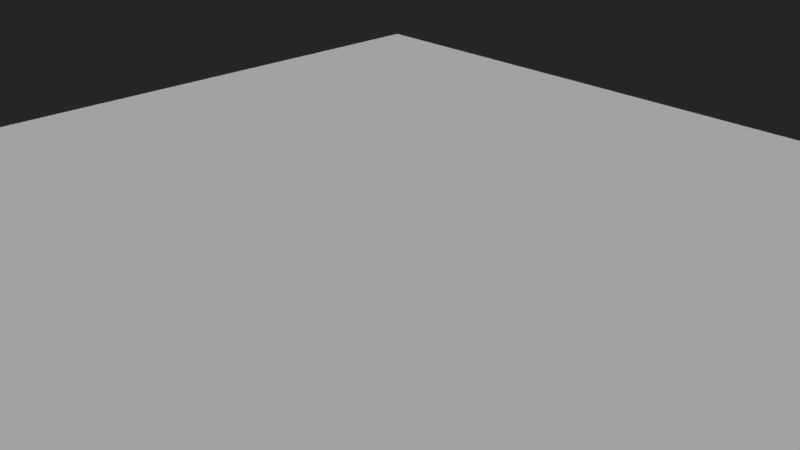 # Source: map_dividers.blend  (saved by Blender 2.79.0; exported with 4.5.12 LTS)
import bpy
from mathutils import Matrix  # noqa: F401  (used for matrix-valued properties, if any)

bpy.ops.wm.read_factory_settings(use_empty=True)
scene = bpy.context.scene
scene.name = 'Scene'

# ---- collections
col_collection_1 = bpy.data.collections.new('Collection 1'); scene.collection.children.link(col_collection_1)
col_collection_2 = bpy.data.collections.new('Collection 2'); scene.collection.children.link(col_collection_2)
col_collection_2.hide_render = True
col_collection_2.hide_viewport = True

# ---- world
world_world = bpy.data.worlds.new('World'); scene.world = world_world
world_world.color = (0.01885, 0.01885, 0.01885)
world_world.use_sun_shadow = False
world_world.sun_shadow_jitter_overblur = 0.0
world_world.cycles.sampling_method = 'MANUAL'

# ---- cameras
cam_camera = bpy.data.cameras.new('Camera')
cam_camera.clip_end = 100.0
cam_camera.lens = 35.0
cam_camera.sensor_width = 32.0
cam_camera.sensor_height = 18.0
cam_camera.ortho_scale = 7.314
cam_camera.dof.focus_distance = 0.0
cam_camera.dof.aperture_fstop = 128.0

# ---- lights
light_sun_001 = bpy.data.lights.new('Sun.001', 'SUN')
light_sun_001.color = (0.6359, 0.7699, 1.0)
light_sun_001.transmission_factor = 0.0
light_sun_001.angle = 0.1993
light_sun_001.energy = 0.13
light_sun_001.shadow_buffer_clip_start = 0.5
light_sun_001.shadow_soft_size = 0.1
light_sun_001.shadow_cascade_max_distance = 1000.0
light_sun = bpy.data.lights.new('Sun', 'SUN')
light_sun.transmission_factor = 0.0
light_sun.angle = 0.1993
light_sun.energy = 1.73
light_sun.shadow_buffer_clip_start = 0.5
light_sun.shadow_soft_size = 0.1
light_sun.shadow_cascade_max_distance = 1000.0

# ---- meshes
me_tar_map_divider = bpy.data.meshes.new('tar_map_divider')
me_tar_map_divider.from_pydata([(-8.0, -8.0, 0.0), (8.0, -8.0, 0.0), (-8.0, 8.0, 0.0), (8.0, 8.0, 0.0)], [], [(0, 1, 3, 2)])
_uv = me_tar_map_divider.uv_layers.new(name='UVMap')
_uv.uv.foreach_set('vector', [-31.49, -31.49, 32.49, -31.49, 32.49, 32.49, -31.49, 32.49])
me_tar_map_divider.use_remesh_preserve_volume = False
me_tar_map_divider.use_remesh_preserve_attributes = False
me_tar_map_divider.use_mirror_vertex_groups = False
me_tar_map_divider.update()
me_autouv = bpy.data.meshes.new('autouv')
me_autouv.from_pydata([(-1.0, -1.0, -1.0), (-1.0, -1.0, 1.0), (-1.0, 1.0, -1.0), (-1.0, 1.0, 1.0), (1.0, -1.0, -1.0), (1.0, -1.0, 1.0), (1.0, 1.0, -1.0), (1.0, 1.0, 1.0)], [], [(0, 1, 3, 2), (2, 3, 7, 6), (6, 7, 5, 4), (4, 5, 1, 0), (2, 6, 4, 0), (7, 3, 1, 5)])
_uv = me_autouv.uv_layers.new(name='UVMap')
_uv.uv.foreach_set('vector', [0.0, 0.0, 1.0, 0.0, 1.0, 1.0, 0.0, 1.0, 0.0, 0.0, 1.0, 0.0, 1.0, 1.0, 0.0, 1.0, 0.0, 0.0, 1.0, 0.0, 1.0, 1.0, 0.0, 1.0, 0.0, 0.0, 1.0, 0.0, 1.0, 1.0, 0.0, 1.0, 0.0, 0.0, 1.0, 0.0, 1.0, 1.0, 0.0, 1.0, 0.0, 0.0, 1.0, 0.0, 1.0, 1.0, 0.0, 1.0])
me_autouv.use_remesh_preserve_volume = False
me_autouv.use_remesh_preserve_attributes = False
me_autouv.use_mirror_vertex_groups = False
me_autouv.update()

# ---- objects
ob_tar_map_divider = bpy.data.objects.new('tar_map_divider', me_tar_map_divider)
ob_sun_001 = bpy.data.objects.new('Sun.001', light_sun_001)
ob_sun = bpy.data.objects.new('Sun', light_sun)
ob_camera = bpy.data.objects.new('Camera', cam_camera)
ob_x = bpy.data.objects.new('.+x', None)
ob_x_1 = bpy.data.objects.new('.-x', None)
ob_y = bpy.data.objects.new('.-y', None)
ob_z = bpy.data.objects.new('.-z', None)
ob_y_1 = bpy.data.objects.new('.+y', None)
ob_z_1 = bpy.data.objects.new('.+z', None)
ob_autouv = bpy.data.objects.new('autouv', me_autouv)

# ---- transforms, parenting, visibility, modifiers, constraints
ob_tar_map_divider.location = (0.0, 0.0, 0.0)
ob_tar_map_divider.lineart.crease_threshold = 0.0
ob_sun_001.location = (2.0, 0.0, 10.0)
ob_sun_001.rotation_euler = (2.47, -0.0, -0.5152)
ob_sun_001.lineart.crease_threshold = 0.0
ob_sun.location = (-2.0, 0.0, 10.0)
ob_sun.rotation_euler = (-0.6721, -0.0, -0.5152)
ob_sun.lineart.crease_threshold = 0.0
ob_camera.location = (7.481, -6.508, 5.344)
ob_camera.rotation_euler = (1.109, 0.0, 0.8149)
ob_camera.lock_rotations_4d = False
ob_camera.empty_display_type = 'ARROWS'
ob_camera.color = (0.0, 0.0, 0.0, 0.0)
ob_camera.display_type = 'WIRE'
ob_camera.lineart.crease_threshold = 0.0
ob_x.location = (0.0, 0.0, 0.0)
ob_x.rotation_euler = (-0.0, 1.571, 0.0)
ob_x.empty_display_type = 'SINGLE_ARROW'
ob_x.empty_image_offset = (0.0, 0.0)
ob_x.lineart.crease_threshold = 0.0
ob_x_1.location = (0.0, 0.0, 0.0)
ob_x_1.rotation_euler = (-0.0, -1.571, 0.0)
ob_x_1.empty_display_type = 'SINGLE_ARROW'
ob_x_1.empty_image_offset = (0.0, 0.0)
ob_x_1.lineart.crease_threshold = 0.0
ob_y.location = (0.0, 0.0, 0.0)
ob_y.rotation_euler = (-4.712, -0.0, 0.0)
ob_y.empty_display_type = 'SINGLE_ARROW'
ob_y.empty_image_offset = (0.0, 0.0)
ob_y.lineart.crease_threshold = 0.0
ob_z.location = (0.0, 0.0, 0.0)
ob_z.rotation_euler = (-3.142, -0.0, 0.0)
ob_z.empty_display_type = 'SINGLE_ARROW'
ob_z.empty_image_offset = (0.0, 0.0)
ob_z.lineart.crease_threshold = 0.0
ob_y_1.location = (0.0, 0.0, 0.0)
ob_y_1.rotation_euler = (-1.571, -0.0, 0.0)
ob_y_1.empty_display_type = 'SINGLE_ARROW'
ob_y_1.empty_image_offset = (0.0, 0.0)
ob_y_1.lineart.crease_threshold = 0.0
ob_z_1.location = (0.0, 0.0, 0.0)
ob_z_1.empty_display_type = 'SINGLE_ARROW'
ob_z_1.empty_image_offset = (0.0, 0.0)
ob_z_1.lineart.crease_threshold = 0.0
ob_autouv.location = (0.0, 0.0, 0.0)
ob_autouv.lineart.crease_threshold = 0.0
_m = ob_autouv.modifiers.new('UVProject', 'UV_PROJECT')
_m.uv_layer = 'UVMap'
_m.projector_count = 6

# ---- collection membership
col_collection_1.objects.link(ob_tar_map_divider)
col_collection_1.objects.link(ob_sun_001)
col_collection_1.objects.link(ob_sun)
col_collection_1.objects.link(ob_camera)
col_collection_2.objects.link(ob_x)
col_collection_2.objects.link(ob_x_1)
col_collection_2.objects.link(ob_y)
col_collection_2.objects.link(ob_z)
col_collection_2.objects.link(ob_y_1)
col_collection_2.objects.link(ob_z_1)
col_collection_2.objects.link(ob_autouv)

# ---- scene / render settings (as saved in the file)
scene.camera = ob_camera
scene.frame_start = 1; scene.frame_end = 250; scene.frame_set(1)
scene.render.engine = 'BLENDER_EEVEE_NEXT'
scene.render.resolution_percentage = 50
scene.render.dither_intensity = 0.0
scene.cycles.use_denoising = False
scene.cycles.samples = 128
scene.cycles.sampling_pattern = 'TABULATED_SOBOL'
scene.cycles.use_adaptive_sampling = False
scene.cycles.use_light_tree = False
scene.cycles.blur_glossy = 0.0
scene.cycles.sample_clamp_indirect = 0.0
scene.view_settings.view_transform = 'Standard'
bpy.context.view_layer.update()
